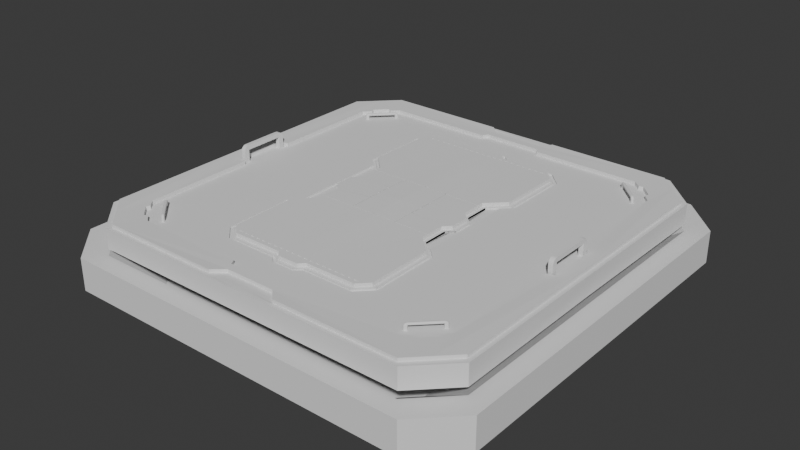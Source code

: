 # Source: D6_EX_SquareGadget.blend  (saved by Blender 4.5.90; exported with 4.5.12 LTS)
import bpy
from mathutils import Matrix  # noqa: F401  (used for matrix-valued properties, if any)

bpy.ops.wm.read_factory_settings(use_empty=True)
scene = bpy.context.scene
scene.name = 'Scene'

# ---- collections
col_collection = bpy.data.collections.new('Collection'); scene.collection.children.link(col_collection)

# ---- world
world_world = bpy.data.worlds.new('World'); scene.world = world_world
world_world.use_nodes = True; world_world.node_tree.nodes.clear()
_N = world_world.node_tree.nodes; _L = world_world.node_tree.links
n0 = _N.new('ShaderNodeOutputWorld'); n0.name = 'World Output'; n0.location = (200, 100)
n1 = _N.new('ShaderNodeBackground'); n1.name = 'Background'; n1.location = (-200, 100)
n1.inputs[0].default_value = (0.05088, 0.05088, 0.05088, 1.0)
_L.new(n1.outputs[0], n0.inputs[0])
n0.is_active_output = True
world_world.color = (0.05088, 0.05088, 0.05088)
world_world.sun_shadow_jitter_overblur = 0.0

# ---- meshes
me_plane = bpy.data.meshes.new('Plane')
me_plane.from_pydata([(0.4925, -0.6, 0.0), (0.0, -0.6, 0.0), (0.6, -0.4925, 0.0), (0.6, 0.0, 0.0), (0.0, 0.0, 0.0), (0.4925, -0.6, 0.09), (0.6, -0.4925, 0.09), (0.0, -0.6, 0.09), (0.6, 0.0, 0.09), (0.5495, 0.0, 0.0), (0.0, -0.5495, 0.0), (0.5495, -0.451, 0.09), (0.5495, -0.451, 0.0), (0.451, -0.5495, 0.0), (0.451, -0.5495, 0.09), (0.4098, 0.0, 0.0), (0.5495, -4.355e-10, 0.09), (0.4098, -0.4099, 7.451e-09), (0.3523, -0.4675, 7.451e-09), (0.0, -0.5495, 0.09), (0.0, -0.05768, 0.0), (1.49e-08, -0.4675, 7.451e-09)], [(21, 20)], [(1, 10, 13, 12, 9, 3, 2, 0), (7, 5, 6, 8, 16, 11, 14, 19), (1, 0, 5, 7), (3, 9, 16, 8), (2, 3, 8, 6), (0, 2, 6, 5), (13, 14, 11, 12), (12, 11, 16, 9), (10, 19, 14, 13), (19, 10, 1, 7), (9, 12, 13, 10, 4, 15), (11, 16, 15, 17), (17, 18, 14, 11), (18, 21, 19, 14)])
_uv = me_plane.uv_layers.new(name='UVMap')
_uv.uv.foreach_set('vector', [0.5, 0.0, 0.5, 0.04211, 0.8759, 0.04211, 0.9579, 0.1241, 0.9579, 0.5, 1.0, 0.5, 1.0, 0.08958, 0.9104, 0.0, 0.5, 0.0, 0.9104, 0.0, 1.0, 0.08958, 1.0, 0.5, 0.9579, 0.5, 0.9579, 0.1241, 0.8759, 0.04211, 0.5, 0.04211, 0.5, 0.0, 0.9104, 0.0, 0.9104, 0.0, 0.5, 0.0, 1.0, 0.5, 0.9579, 0.5, 0.9579, 0.5, 1.0, 0.5, 1.0, 0.08958, 1.0, 0.5, 1.0, 0.5, 1.0, 0.08958, 0.9104, 0.0, 1.0, 0.08958, 1.0, 0.08958, 0.9104, 0.0, 0.9104, 0.0, 0.9104, 0.0, 1.0, 0.08958, 1.0, 0.08958, 1.0, 0.08958, 1.0, 0.08958, 1.0, 0.5, 1.0, 0.5, 0.5, 0.0, 0.5, 0.0, 0.9104, 0.0, 0.9104, 0.0, 0.5, 0.04211, 0.5, 0.04211, 0.5, 0.0, 0.5, 0.0, 0.9579, 0.5, 0.9579, 0.1241, 0.8759, 0.04211, 0.5, 0.04211, 0.5, 0.5, 0.8415, 0.5, 0.9579, 0.1241, 1.0, 0.5, 0.0, 0.0, 0.8997, 0.1482, 0.8997, 0.1482, 0.8518, 0.1003, 0.8759, 0.04211, 0.9579, 0.1241, 0.8518, 0.1003, 0.5582, 0.1003, 0.5, 0.04211, 0.8759, 0.04211])
me_plane.update()
me_plane_006 = bpy.data.meshes.new('Plane.006')
me_plane_006.from_pydata([(0.1858, -0.3613, 0.05982), (0.1858, -0.3654, 0.05979), (0.1736, -0.3654, 0.0598), (0.1736, -0.3613, 0.05983), (0.1858, -0.3613, 0.06354), (0.1669, -0.3613, 0.05982), (0.1669, -0.3654, 0.05979), (0.1547, -0.3654, 0.0598), (0.1547, -0.3613, 0.05983), (0.148, -0.3613, 0.05982), (0.148, -0.3654, 0.05979), (0.1359, -0.3654, 0.0598), (0.1359, -0.3613, 0.05983), (0.1291, -0.3613, 0.05982), (0.1291, -0.3654, 0.05979), (0.117, -0.3654, 0.0598), (0.117, -0.3613, 0.05983), (0.1103, -0.3613, 0.05982), (0.1103, -0.3654, 0.05979), (0.09808, -0.3654, 0.0598), (0.09808, -0.3613, 0.05983), (0.09137, -0.3613, 0.05982), (0.09137, -0.3654, 0.05979), (0.07919, -0.3654, 0.0598), (0.07919, -0.3613, 0.05983), (0.07248, -0.3613, 0.05982), (0.07248, -0.3654, 0.05979), (0.0603, -0.3654, 0.0598), (0.0603, -0.3613, 0.05983), (0.05359, -0.3613, 0.05982), (0.05359, -0.3654, 0.05979), (0.04141, -0.3654, 0.0598), (0.04141, -0.3613, 0.05983), (0.0347, -0.3613, 0.05982), (0.0347, -0.3654, 0.05979), (0.02252, -0.3654, 0.0598), (0.02252, -0.3613, 0.05983), (0.01581, -0.3613, 0.05982), (0.01581, -0.3654, 0.05979), (0.003632, -0.3654, 0.0598), (0.003632, -0.3613, 0.05983), (0.06576, -0.09731, 0.06124), (0.0, -0.09732, 0.0619), (0.1655, -0.09731, 0.06083), (0.06576, -0.03639, 0.06163), (0.06576, -0.1003, 0.06124), (0.06181, -0.1003, 0.06126), (0.0, -0.1003, 0.0619), (0.1655, -0.1003, 0.06083), (0.06776, -0.09731, 0.06124), (2.98e-08, -0.5458, 0.0), (0.4504, -0.5482, 0.0), (2.98e-08, -0.5482, 0.0), (0.448, -0.5458, 0.0), (0.4504, -0.5482, 0.05669), (2.98e-08, -0.5482, 0.05669), (0.0, 0.0, 0.05669), (0.4993, -0.4993, 0.05669), (0.4993, -0.4993, 0.0), (0.4882, -0.4882, 0.05569), (0.4402, -0.5362, 0.05569), (2.98e-08, -0.5362, 0.05669), (0.4969, -0.4969, 0.0), (0.4384, -0.4404, 0.05382), (-0.00025, -0.4863, 0.05382), (0.4233, -0.4554, 0.05382), (0.411, -0.4527, 0.05382), (0.3917, -0.4707, 0.05382), (0.08939, -0.4712, 0.05382), (0.08171, -0.4863, 0.05382), (0.5482, -0.4504, 0.0), (0.5458, -2.98e-08, 0.0), (0.5458, -0.448, 0.0), (0.5482, -0.4504, 0.05669), (0.5482, -2.934e-08, 0.05669), (0.5362, -0.4402, 0.05569), (0.5362, -2.928e-08, 0.05569), (0.4971, 0.0002457, 0.0538), (0.4544, -0.4243, 0.05382), (0.4507, -0.413, 0.05382), (0.4687, -0.3927, 0.05382), (0.4692, -0.0804, 0.05382), (0.1846, 0.0, 0.05475), (0.1655, -0.1171, 0.05482), (0.1846, -0.1362, 0.05465), (0.06576, 0.0, 0.05572), (0.06576, -0.03639, 0.05563), (0.06955, -0.03639, 0.05563), (0.1848, -0.1362, 0.05461), (0.0, -0.3913, 0.05362), (0.04373, -0.3761, 0.05358), (0.02861, -0.3913, 0.05359), (1.724e-08, -0.507, 0.05506), (0.09915, -0.5362, 0.05569), (0.06996, -0.507, 0.05408), (0.4881, -0.4881, 0.06553), (0.44, -0.5361, 0.06553), (0.4394, -0.4394, 0.06417), (-0.0002405, -0.5069, 0.06392), (-0.00025, -0.4853, 0.06415), (0.4233, -0.4554, 0.06415), (0.412, -0.4517, 0.06415), (0.3917, -0.4697, 0.06415), (0.09039, -0.4702, 0.06415), (0.08171, -0.4853, 0.06415), (0.5361, -0.44, 0.06553), (0.5361, 0.0002363, 0.06553), (0.4554, -0.4233, 0.06415), (0.4517, -0.412, 0.06415), (0.4697, -0.3917, 0.06415), (0.4702, -0.0794, 0.06415), (0.09894, -0.5361, 0.06553), (0.06974, -0.5069, 0.06392), (0.1655, -0.04542, 0.05488), (0.1846, -0.02632, 0.05474), (0.06955, 0.0, 0.05572), (0.2131, -0.3477, 0.05361), (0.2131, -0.1645, 0.05445), (0.2045, -0.02632, 0.05474), (0.2045, -0.1362, 0.05465), (0.2045, 0.0, 0.05475), (0.0, -0.376, 0.05362), (0.0, -0.4074, 0.05362), (0.1919, -0.3922, 0.05345), (0.2327, -0.3515, 0.05366), (0.2327, -0.1645, 0.05445), (0.04845, -0.3922, 0.05358), (0.03169, -0.4074, 0.05359), (0.0, 0.0, 0.06669), (0.1655, -0.1171, 0.06482), (0.1846, -0.1362, 0.06465), (0.1655, -0.04542, 0.06488), (0.1846, -0.02632, 0.06474), (0.1846, 0.0, 0.06475), (0.1848, -0.1362, 0.06461), (0.0, -0.3913, 0.06362), (0.1848, -0.376, 0.06345), (0.2131, -0.3477, 0.06361), (0.2131, -0.1645, 0.06445), (0.04373, -0.3761, 0.06358), (0.02861, -0.3913, 0.06359), (0.0, -0.376, 0.06362), (0.0, -0.03639, 0.06639), (0.06576, 0.0, 0.06572), (0.06576, -0.03639, 0.06563), (0.06955, 0.0, 0.06572), (0.06955, -0.03639, 0.06563), (0.0, -0.3913, 0.04862), (0.1946, -0.02632, 0.05474), (0.2131, -0.3477, 0.04861), (0.2131, -0.1645, 0.04945), (0.1919, -0.3922, 0.04845), (0.04845, -0.3922, 0.04858), (0.2045, -0.1362, 0.04965), (0.2045, -0.02632, 0.04974), (0.2327, -0.3515, 0.04866), (0.2327, -0.1645, 0.04945), (0.0, -0.4074, 0.04862), (0.03169, -0.4074, 0.04859), (0.1948, -0.1362, 0.05461), (0.1848, -0.1362, 0.04961), (0.2045, 0.0, 0.04975), (0.1846, 0.0, 0.04975), (0.1946, -0.1362, 0.05465), (0.1755, -0.1171, 0.05482), (0.01, -0.3913, 0.05362), (0.03861, -0.3913, 0.05359), (0.05373, -0.3761, 0.05358), (0.2231, -0.3477, 0.05361), (0.2231, -0.1645, 0.05445), (0.1948, -0.376, 0.05345), (0.1946, 0.0, 0.05475), (0.03861, -0.3913, 0.04859), (0.01, -0.3913, 0.04862), (0.1946, 0.0, 0.04975), (0.05373, -0.3761, 0.04858), (0.2231, -0.3477, 0.04861), (0.2231, -0.1645, 0.04945), (0.1948, -0.376, 0.04845), (0.1946, -0.02632, 0.04974), (0.1948, -0.1362, 0.04961), (0.1755, -0.04542, 0.05488), (0.1848, -0.376, 0.05345), (0.02861, -0.3913, 0.04859), (0.04373, -0.3761, 0.04858), (0.1848, -0.376, 0.04845), (0.0, -0.4013, 0.05362), (0.02861, -0.4013, 0.05359), (0.04373, -0.3861, 0.05358), (0.1848, -0.386, 0.05345), (0.02861, -0.4013, 0.04859), (0.0, -0.4013, 0.04862), (0.04373, -0.3861, 0.04858), (0.1848, -0.386, 0.04845), (0.1846, -0.1362, 0.04465), (0.1655, -0.1171, 0.04482), (0.1655, -0.04541, 0.04488), (0.1846, -0.02631, 0.04474), (0.1946, -0.1362, 0.04465), (0.1755, -0.1171, 0.04482), (0.1946, -0.02631, 0.04474), (0.1755, -0.04541, 0.04488), (0.1845, -0.1362, 0.04965), (0.1845, -0.02632, 0.04974), (0.1746, -0.02632, 0.04974), (0.1748, -0.1362, 0.04961), (0.1655, -0.09731, 0.06483), (0.06181, -0.09731, 0.06526), (0.0, -0.09732, 0.0659), (0.0, -0.1003, 0.0659), (0.06181, -0.09731, 0.06126), (0.0678, -0.03639, 0.06561), (0.0658, -0.09731, 0.06517), (0.0678, -0.0973, 0.06523), (0.1256, -0.0973, 0.065), (0.137, -0.09731, 0.06381), (0.06465, -0.09731, 0.06412), (0.02476, -0.0973, 0.06564), (0.1655, -0.1003, 0.06483), (0.137, -0.1003, 0.06381), (0.1256, -0.1003, 0.065), (0.0658, -0.1003, 0.06522), (0.06465, -0.1003, 0.06412), (0.06443, -0.1003, 0.0647), (0.06185, -0.1003, 0.06524), (0.06162, -0.1003, 0.06524), (0.02476, -0.1003, 0.06564), (0.2001, -0.3607, 0.05353), (0.2001, -0.3607, 0.06353), (0.4906, -0.05586, 0.08806), (0.1736, -0.3613, 0.06355), (0.1858, -0.3654, 0.06351), (0.1736, -0.3654, 0.06353), (0.4782, -0.05586, 0.08806), (0.1669, -0.3654, 0.06353), (0.1669, -0.3613, 0.06356), (0.1548, -0.3613, 0.06357), (0.1548, -0.3654, 0.06354), (0.148, -0.3613, 0.06357), (0.148, -0.3654, 0.06355), (0.1359, -0.3654, 0.06356), (0.1359, -0.3613, 0.06358), (0.1292, -0.3654, 0.06357), (0.1292, -0.3613, 0.06359), (0.117, -0.3613, 0.0636), (0.117, -0.3654, 0.06357), (0.1103, -0.3613, 0.0636), (0.1103, -0.3654, 0.06358), (0.09808, -0.3613, 0.06361), (0.09808, -0.3654, 0.06359), (0.09137, -0.3654, 0.06359), (0.09137, -0.3613, 0.06362), (0.07919, -0.3654, 0.0636), (0.07919, -0.3613, 0.06362), (0.07248, -0.3654, 0.06361), (0.07248, -0.3613, 0.06363), (0.0603, -0.3654, 0.06362), (0.0603, -0.3613, 0.06364), (0.05359, -0.3654, 0.06362), (0.05068, -0.3613, 0.06365), (0.05359, -0.3613, 0.06364), (0.04874, -0.3654, 0.06363), (0.04442, -0.3654, 0.06364), (0.04141, -0.3654, 0.06367), (0.04469, -0.3613, 0.06366), (0.04141, -0.3613, 0.0637), (0.0347, -0.3613, 0.06371), (0.0347, -0.3654, 0.06367), (0.02253, -0.3613, 0.06372), (0.02253, -0.3654, 0.06369), (0.01581, -0.3613, 0.06373), (0.01581, -0.3654, 0.06369), (0.003636, -0.3654, 0.0637), (0.003636, -0.3613, 0.06374), (0.4782, -0.05586, 0.1001), (0.4976, -0.07072, 0.05898), (0.1655, -0.09852, 0.06084), (0.137, -0.09853, 0.06381), (0.1256, -0.09851, 0.065), (2.776e-07, -0.09853, 0.0659), (0.4782, -0.07072, 0.05386), (0.02476, -0.09852, 0.06564), (0.06181, -0.09853, 0.06526), (0.4906, -0.05586, 0.05382), (0.1655, -0.09852, 0.06484), (0.06181, -0.09853, 0.06126), (2.776e-07, -0.09853, 0.0619), (0.4782, -0.05586, 0.05386), (0.06576, -0.09852, 0.06525), (0.06576, -0.09853, 0.06125), (0.0678, -0.09852, 0.06524), (0.06776, -0.09853, 0.06125), (0.06839, -0.03663, 0.05561), (0.4971, -0.07072, 0.0538), (0.06803, -0.03648, 0.06171), (0.4782, -0.06879, 0.05386), (0.4981, 0.0002457, 0.06415), (0.4981, -0.07072, 0.06415), (0.4971, -0.07172, 0.0538), (0.4906, -0.07072, 0.05382), (0.4906, 0.0002363, 0.08806), (0.4782, 0.0002363, 0.08806), (0.4906, 0.0002363, 0.1001), (0.4782, 0.0002363, 0.1001), (0.4906, -0.05586, 0.1001), (0.4906, -0.07072, 0.08523), (0.4906, -0.06046, 0.09936), (0.4906, -0.0646, 0.09725), (0.4906, -0.06788, 0.09397), (0.4906, -0.06999, 0.08982), (0.4782, -0.07072, 0.08527), (0.4782, -0.06999, 0.08986), (0.4782, -0.06788, 0.094), (0.4782, -0.0646, 0.09729), (0.4782, -0.06046, 0.0994), (0.3729, -0.4391, 0.04773), (0.3729, -0.4333, 0.04774), (0.372, -0.4378, 0.04773), (0.3717, -0.4362, 0.04774), (0.372, -0.4346, 0.04774), (0.3787, -0.4391, 0.04772), (0.3774, -0.44, 0.04772), (0.3758, -0.4403, 0.04772), (0.3742, -0.44, 0.04772), (0.4092, -0.4086, 0.06826), (0.4074, -0.4068, 0.07123), (0.4084, -0.4078, 0.07053), (0.409, -0.4084, 0.06949), (0.4034, -0.4028, 0.0683), (0.4063, -0.4057, 0.07148), (0.4036, -0.403, 0.06952), (0.4042, -0.4036, 0.07055), (0.4052, -0.4046, 0.07124), (0.3787, -0.4391, 0.06359), (0.3729, -0.4391, 0.06385), (0.3774, -0.44, 0.06369), (0.3758, -0.4403, 0.06377), (0.3742, -0.44, 0.06383), (0.3816, -0.4362, 0.06805), (0.381, -0.4364, 0.06922), (0.3801, -0.4361, 0.0702), (0.3789, -0.4353, 0.07087), (0.3805, -0.4374, 0.0674), (0.3796, -0.4379, 0.0684), (0.3784, -0.4378, 0.06925), (0.377, -0.4372, 0.06982), (0.3796, -0.4383, 0.06643), (0.3784, -0.439, 0.06715), (0.377, -0.4392, 0.06777), (0.3755, -0.4387, 0.06818), (0.379, -0.4389, 0.0652), (0.3777, -0.4397, 0.06558), (0.3761, -0.44, 0.06591), (0.3746, -0.4397, 0.06613), (0.3729, -0.4333, 0.06361), (0.372, -0.4346, 0.0637), (0.3717, -0.4362, 0.06378), (0.372, -0.4378, 0.06384), (0.3731, -0.433, 0.06522), (0.3732, -0.4388, 0.06621), (0.3723, -0.4343, 0.0656), (0.372, -0.4359, 0.06592), (0.3723, -0.4374, 0.06613), (0.3737, -0.4324, 0.06645), (0.3742, -0.4378, 0.06833), (0.373, -0.4336, 0.06717), (0.3729, -0.435, 0.06778), (0.3733, -0.4365, 0.06819), (0.3746, -0.4316, 0.06742), (0.3758, -0.4362, 0.07002), (0.3741, -0.4324, 0.06842), (0.3742, -0.4336, 0.06926), (0.3748, -0.435, 0.06982), (0.3757, -0.4304, 0.06804), (0.3777, -0.4343, 0.0711), (0.3756, -0.431, 0.06922), (0.3759, -0.4319, 0.07021), (0.3767, -0.4331, 0.07087), (0.4339, -0.3723, 0.04774), (0.4352, -0.3714, 0.04774), (0.4368, -0.3711, 0.04774), (0.4384, -0.3714, 0.04773), (0.4397, -0.3723, 0.04773), (0.4397, -0.3782, 0.04772), (0.4406, -0.3736, 0.04772), (0.4409, -0.3752, 0.04772), (0.4406, -0.3768, 0.04772), (0.4356, -0.3822, 0.06826), (0.4338, -0.3804, 0.07123), (0.4348, -0.3814, 0.07053), (0.4354, -0.382, 0.06949), (0.4397, -0.3782, 0.06359), (0.4406, -0.3768, 0.06369), (0.4409, -0.3752, 0.06377), (0.4406, -0.3736, 0.06383), (0.4368, -0.381, 0.06805), (0.437, -0.3804, 0.06922), (0.4367, -0.3795, 0.0702), (0.4359, -0.3783, 0.07087), (0.438, -0.3799, 0.0674), (0.4385, -0.379, 0.0684), (0.4384, -0.3778, 0.06925), (0.4378, -0.3764, 0.06982), (0.4389, -0.379, 0.06643), (0.4384, -0.3736, 0.06833), (0.4396, -0.3778, 0.06715), (0.4398, -0.3764, 0.06777), (0.4393, -0.3749, 0.06818), (0.4395, -0.3784, 0.0652), (0.4394, -0.3726, 0.06621), (0.4403, -0.3771, 0.06558), (0.4406, -0.3755, 0.06591), (0.4403, -0.374, 0.06613), (0.4339, -0.3723, 0.06361), (0.4397, -0.3723, 0.06385), (0.4352, -0.3714, 0.0637), (0.4368, -0.3711, 0.06378), (0.4384, -0.3714, 0.06384), (0.4327, -0.3793, 0.07148), (0.4295, -0.3766, 0.0683), (0.4316, -0.3782, 0.07124), (0.4306, -0.3773, 0.07055), (0.4298, -0.3767, 0.06952), (0.4336, -0.3725, 0.06522), (0.4349, -0.3717, 0.0656), (0.4365, -0.3714, 0.06592), (0.438, -0.3717, 0.06613), (0.433, -0.3731, 0.06645), (0.4342, -0.3724, 0.06717), (0.4356, -0.3723, 0.06778), (0.4371, -0.3727, 0.06819), (0.4321, -0.374, 0.06742), (0.4368, -0.3752, 0.07002), (0.433, -0.3735, 0.06842), (0.4342, -0.3736, 0.06926), (0.4356, -0.3742, 0.06982), (0.431, -0.3751, 0.06804), (0.4349, -0.3771, 0.0711), (0.4316, -0.375, 0.06922), (0.4325, -0.3753, 0.07021), (0.4337, -0.3761, 0.07087), (0.3799, -0.4321, 0.07148), (0.3772, -0.4289, 0.0683), (0.3788, -0.431, 0.07124), (0.3779, -0.43, 0.07055), (0.3773, -0.4293, 0.06952), (0.3828, -0.435, 0.06826), (0.3826, -0.4348, 0.06949), (0.382, -0.4342, 0.07053), (0.381, -0.4332, 0.07123), (0.4327, -0.3793, 0.04773), (0.4327, -0.3793, 0.06529), (0.3799, -0.4321, 0.06537), (0.3799, -0.4321, 0.04773), (0.381, -0.4332, 0.04773), (0.381, -0.4369, 0.04772), (0.3817, -0.4344, 0.04772), (0.3817, -0.4357, 0.04772), (0.3751, -0.431, 0.04774), (0.3788, -0.431, 0.04773), (0.3763, -0.4303, 0.04774), (0.3776, -0.4303, 0.04774), (0.4092, -0.4086, 0.06731), (0.4074, -0.4068, 0.06529), (0.409, -0.4084, 0.0663), (0.4083, -0.4077, 0.06556), (0.4052, -0.4046, 0.06529), (0.4034, -0.4028, 0.06731), (0.4043, -0.4037, 0.06556), (0.4036, -0.403, 0.0663), (0.4375, -0.3804, 0.06731), (0.4338, -0.3804, 0.06529), (0.4363, -0.3811, 0.0663), (0.435, -0.3811, 0.06556), (0.4316, -0.3782, 0.06529), (0.4316, -0.3745, 0.06731), (0.4309, -0.377, 0.06556), (0.4309, -0.3757, 0.0663), (0.4375, -0.3804, 0.04772), (0.4338, -0.3804, 0.04773), (0.4363, -0.3811, 0.04772), (0.435, -0.3811, 0.04772), (0.4316, -0.3782, 0.04773), (0.4316, -0.3745, 0.04774), (0.4309, -0.377, 0.04774), (0.4309, -0.3757, 0.04774), (0.381, -0.4332, 0.06534), (0.381, -0.4369, 0.06731), (0.3817, -0.4344, 0.06559), (0.3817, -0.4357, 0.06631), (0.3751, -0.431, 0.06747), (0.3788, -0.431, 0.06539), (0.3763, -0.4303, 0.06645), (0.3777, -0.4303, 0.06569)], [], [(0, 3, 2, 1), (1, 231, 4, 0), (5, 8, 7, 6), (6, 234, 235, 5), (7, 237, 234, 6), (8, 236, 237, 7), (5, 235, 236, 8), (9, 12, 11, 10), (10, 239, 238, 9), (11, 240, 239, 10), (12, 241, 240, 11), (9, 238, 241, 12), (13, 16, 15, 14), (14, 242, 243, 13), (15, 245, 242, 14), (16, 244, 245, 15), (13, 243, 244, 16), (17, 20, 19, 18), (18, 247, 246, 17), (19, 249, 247, 18), (20, 248, 249, 19), (17, 246, 248, 20), (21, 24, 23, 22), (22, 250, 251, 21), (23, 252, 250, 22), (24, 253, 252, 23), (21, 251, 253, 24), (25, 28, 27, 26), (26, 254, 255, 25), (27, 256, 254, 26), (28, 257, 256, 27), (25, 255, 257, 28), (29, 32, 31, 30), (30, 258, 260, 29), (261, 258, 30, 31, 263, 262), (32, 265, 263, 31), (264, 265, 32, 29, 260, 259), (33, 36, 35, 34), (34, 267, 266, 33), (35, 269, 267, 34), (36, 268, 269, 35), (33, 266, 268, 36), (37, 40, 39, 38), (38, 271, 270, 37), (39, 272, 271, 38), (40, 273, 272, 39), (37, 270, 273, 40), (43, 215, 214, 206), (55, 54, 51, 52), (52, 50, 61, 55), (51, 54, 57, 58), (122, 127, 158, 157), (61, 93, 94, 92), (61, 50, 53, 60, 93), (53, 62, 59, 60), (60, 54, 55, 61, 93), (59, 57, 54, 60), (57, 59, 62, 58), (58, 62, 53, 51), (53, 50, 52, 51), (74, 71, 70, 73), (71, 74, 76), (70, 58, 57, 73), (65, 66, 101, 100), (71, 76, 75, 72), (72, 75, 59, 62), (73, 75, 76, 74), (59, 75, 73, 57), (58, 70, 72, 62), (72, 70, 71), (85, 86, 292, 87, 115), (56, 121, 141, 47, 42, 128), (121, 89, 91, 90), (82, 115, 87, 114), (114, 87, 292, 113), (142, 128, 143, 144), (109, 108, 107, 97, 95, 105, 106, 296, 297, 110), (81, 80, 109, 110), (112, 111, 96, 95, 97, 100, 101, 102, 103, 104, 99, 98), (298, 81, 110, 297), (66, 67, 102, 101), (67, 68, 103, 102), (93, 60, 96, 111), (76, 77, 296, 106), (68, 69, 104, 103), (92, 94, 112, 98), (78, 63, 97, 107), (69, 64, 99, 104), (75, 76, 106, 105), (94, 93, 111, 112), (79, 78, 107, 108), (64, 92, 98, 99), (60, 59, 95, 96), (80, 79, 108, 109), (63, 65, 100, 97), (59, 75, 105, 95), (121, 90, 139, 141), (83, 84, 130, 129), (91, 89, 135, 140), (113, 114, 132, 131), (90, 91, 140, 139), (131, 206, 43, 48, 218, 129, 83, 113), (115, 82, 133, 145), (85, 115, 145, 143), (114, 82, 133, 132), (133, 145, 146, 131, 132), (88, 117, 138, 134), (56, 85, 143, 128), (90, 182, 136, 139), (117, 116, 137, 138), (116, 227, 228, 137), (4, 231, 136, 228), (87, 115, 145, 146), (143, 85, 86, 44, 144), (120, 118, 295, 287, 283, 299, 293, 77), (298, 299, 280, 295, 118, 119, 81), (81, 119, 125, 80), (80, 125, 124, 79), (63, 78, 79, 124), (63, 124, 66, 65), (66, 124, 123, 67), (68, 67, 123, 126), (68, 126, 127, 69), (122, 64, 69, 127), (182, 90, 167, 170), (116, 117, 169, 168), (208, 142, 144, 207, 217), (90, 91, 166, 167), (150, 149, 176, 177), (124, 123, 151, 155), (117, 88, 159, 169), (125, 124, 155, 156), (129, 218, 221, 224, 225, 264, 259), (130, 138, 137, 129), (135, 141, 139, 140), (152, 151, 185, 184), (157, 158, 183, 147), (183, 158, 152, 184), (149, 155, 151, 185), (150, 156, 155, 149), (160, 153, 156, 150), (82, 114, 148, 171), (91, 89, 165, 166), (162, 82, 171, 174), (118, 120, 161, 154), (127, 126, 152, 158), (126, 123, 151, 152), (119, 118, 154, 153), (119, 125, 156, 153), (161, 162, 203, 154), (203, 204, 205, 202), (168, 169, 177, 176), (171, 148, 179, 174), (169, 159, 180, 177), (170, 168, 176, 178), (172, 175, 184, 183), (203, 162, 174, 179), (149, 185, 178, 176), (227, 116, 168, 170, 182), (89, 147, 173, 165), (164, 163, 198, 199), (160, 150, 177, 180), (147, 183, 172, 173), (183, 184, 192, 190), (90, 91, 187, 188), (147, 183, 190, 191), (178, 170, 182, 185), (88, 83, 164, 159), (164, 83, 195, 199), (83, 164, 199, 195), (175, 178, 185, 184), (188, 187, 190, 192), (187, 186, 191, 190), (189, 188, 192, 193), (89, 147, 191, 186), (182, 90, 188, 189), (91, 89, 186, 187), (185, 182, 189, 193), (184, 185, 193, 192), (189, 170, 178, 193), (189, 182, 170), (200, 201, 181, 148), (195, 196, 113, 83), (201, 199, 164, 181), (83, 113, 196, 195), (181, 113, 196, 201), (113, 114, 197, 196), (84, 83, 195, 194), (148, 181, 201, 200), (181, 164, 199, 201), (114, 148, 200, 197), (163, 84, 194, 198), (113, 181, 201, 196), (199, 198, 194), (194, 83, 164), (164, 199, 194), (194, 84, 83), (113, 114, 148, 181), (83, 113, 181, 164), (196, 197, 114, 113), (196, 201, 181, 113), (197, 200, 148, 114), (199, 195, 83, 164), (194, 195, 83, 84), (201, 196, 113, 181), (195, 199, 164, 83), (179, 180, 205, 204), (180, 153, 202, 205), (153, 154, 203, 202), (272, 141, 208, 209, 225, 264, 265, 266, 268, 270, 273), (49, 41, 289, 291), (213, 49, 291, 290), (208, 209, 47, 42), (212, 216, 41), (294, 49, 213, 211), (45, 46, 223, 222), (212, 144, 207), (45, 220, 219, 48), (48, 219, 220, 218), (220, 45, 224), (46, 223, 222, 45), (45, 222, 223, 224), (223, 46, 224), (214, 206, 131, 211, 213), (128, 42, 47, 141, 208, 142), (47, 226, 224, 46), (226, 47, 209), (144, 44, 41, 212), (214, 213, 290, 278), (259, 129, 230, 235, 236, 238, 241, 243, 244, 246, 248, 251, 253, 255, 257, 256, 258, 260), (3, 0, 4, 230), (304, 229, 300, 302), (228, 227, 182, 136), (266, 265, 263, 262, 139, 141, 272, 271, 270, 268, 269, 267), (261, 262, 139), (231, 136, 139, 261, 258, 256, 254, 255, 253, 252, 250, 251, 248, 249, 247, 246, 244, 245, 242, 243, 241, 240, 239, 238, 236, 237, 234, 235, 230, 232), (284, 278, 277, 276), (282, 281, 286, 285), (290, 291, 289, 276, 277, 278), (281, 279, 286), (282, 285, 289, 288), (207, 217, 281, 282), (216, 212, 288), (41, 43, 276, 289), (212, 207, 282, 288), (41, 216, 288, 289), (217, 208, 279, 281), (43, 206, 284, 276), (210, 41, 289, 285), (42, 210, 285, 286), (206, 214, 278, 284), (208, 42, 286, 279), (292, 87, 146, 294), (294, 44, 86, 292), (294, 146, 211), (49, 294, 44, 41), (46, 47, 286, 285), (289, 45, 46, 285), (43, 289, 45, 48), (3, 230, 232, 2), (2, 232, 231, 1), (137, 228, 4, 230), (137, 230, 129), (77, 293, 297, 296), (297, 293, 298), (293, 299, 298), (283, 287, 233, 229), (300, 301, 303, 302), (229, 233, 301, 300), (274, 304, 302, 303), (233, 274, 303, 301), (304, 274, 314, 306), (306, 314, 313, 307), (307, 313, 312, 308), (308, 312, 311, 309), (309, 311, 310, 305), (299, 283, 229, 304, 306, 307, 308, 309, 305), (280, 299, 305, 310), (287, 280, 310, 311, 312, 313, 314, 274), (342, 338, 339, 343), (343, 339, 340, 344), (344, 340, 341, 345), (345, 341, 374, 369), (373, 368, 370, 375), (375, 370, 371, 376), (376, 371, 372, 377), (377, 372, 369, 374), (346, 342, 343, 347), (347, 343, 344, 348), (348, 344, 345, 349), (349, 345, 369, 364), (368, 363, 365, 370), (370, 365, 366, 371), (371, 366, 367, 372), (372, 367, 364, 369), (350, 346, 347, 351), (351, 347, 348, 352), (352, 348, 349, 353), (353, 349, 364, 359), (363, 358, 360, 365), (365, 360, 361, 366), (366, 361, 362, 367), (367, 362, 359, 364), (333, 350, 351, 335), (335, 351, 352, 336), (336, 352, 353, 337), (337, 353, 359, 334), (358, 354, 355, 360), (360, 355, 356, 361), (361, 356, 357, 362), (362, 357, 334, 359), (334, 315, 323, 337), (337, 323, 322, 336), (336, 322, 321, 335), (335, 321, 320, 333), (354, 316, 319, 355), (355, 319, 318, 356), (356, 318, 317, 357), (357, 317, 315, 334), (437, 418, 388, 398), (398, 388, 389, 397), (397, 389, 390, 396), (396, 390, 387, 395), (418, 437, 440, 420), (420, 440, 439, 421), (421, 439, 438, 422), (422, 438, 436, 419), (432, 437, 398, 402), (402, 398, 397, 401), (401, 397, 396, 400), (400, 396, 395, 399), (437, 432, 435, 440), (440, 435, 434, 439), (439, 434, 433, 438), (438, 433, 431, 436), (404, 432, 402, 407), (407, 402, 401, 406), (406, 401, 400, 405), (405, 400, 399, 403), (432, 404, 430, 435), (435, 430, 429, 434), (434, 429, 428, 433), (433, 428, 427, 431), (409, 404, 407, 412), (412, 407, 406, 411), (411, 406, 405, 410), (410, 405, 403, 408), (404, 409, 426, 430), (430, 426, 425, 429), (429, 425, 424, 428), (428, 424, 423, 427), (414, 409, 412, 394), (394, 412, 411, 393), (393, 411, 410, 392), (392, 410, 408, 391), (409, 414, 417, 426), (426, 417, 416, 425), (425, 416, 415, 424), (424, 415, 413, 423), (391, 383, 386, 392), (392, 386, 385, 393), (393, 385, 384, 394), (394, 384, 382, 414), (414, 382, 381, 417), (417, 381, 380, 416), (416, 380, 379, 415), (415, 379, 378, 413), (324, 387, 390, 327), (327, 390, 389, 326), (326, 389, 388, 325), (325, 388, 418, 329), (329, 418, 420, 332), (332, 420, 421, 331), (331, 421, 422, 330), (330, 422, 419, 328), (328, 442, 445, 330), (330, 445, 444, 331), (331, 444, 443, 332), (332, 443, 441, 329), (338, 446, 447, 339), (339, 447, 448, 340), (340, 448, 449, 341), (341, 449, 441, 374), (329, 441, 449, 325), (325, 449, 448, 326), (326, 448, 447, 327), (327, 447, 446, 324), (442, 373, 375, 445), (445, 375, 376, 444), (444, 376, 377, 443), (443, 377, 374, 441), (475, 483, 485, 477), (477, 485, 484, 476), (476, 484, 482, 474), (471, 479, 481, 473), (473, 481, 480, 472), (472, 480, 478, 470), (470, 462, 464, 472), (472, 464, 465, 473), (473, 465, 463, 471), (474, 466, 468, 476), (476, 468, 469, 477), (477, 469, 467, 475), (491, 459, 461, 493), (493, 461, 460, 492), (492, 460, 458, 490), (487, 455, 457, 489), (489, 457, 456, 488), (488, 456, 454, 486), (486, 463, 465, 488), (488, 465, 464, 489), (489, 464, 462, 487), (490, 467, 469, 492), (492, 469, 468, 493), (493, 468, 466, 491), (454, 453, 452, 486), (320, 455, 487, 446, 338, 342, 346, 350, 333), (458, 316, 354, 490), (452, 453, 459, 491), (462, 464, 465, 463, 466, 468, 469, 467, 328, 330, 331, 332, 329, 325, 326, 327, 324), (471, 463, 466, 474, 451), (387, 324, 462, 470), (486, 452, 491, 466, 463), (446, 487, 462, 324), (475, 467, 328, 419), (490, 442, 328, 467), (383, 391, 408, 403, 399, 395, 387, 470, 478), (479, 471, 451, 450), (450, 451, 474, 482), (436, 431, 427, 423, 413, 475, 419), (475, 413, 378, 483), (368, 373, 442, 490, 354, 358, 363)])
_uv = me_plane_006.uv_layers.new(name='UVMap')
_uv.uv.foreach_set('vector', [0.0, 0.0, 0.0, 0.0, 0.0, 0.0, 0.0, 0.0, 0.0, 0.0, 0.0, 0.0, 0.0, 0.0, 0.0, 0.0, 0.0, 0.0, 0.0, 0.0, 0.0, 0.0, 0.0, 0.0, 0.0, 0.0, 0.0, 0.0, 0.0, 0.0, 0.0, 0.0, 0.0, 0.0, 0.0, 0.0, 0.0, 0.0, 0.0, 0.0, 0.0, 0.0, 0.0, 0.0, 0.0, 0.0, 0.0, 0.0, 0.0, 0.0, 0.0, 0.0, 0.0, 0.0, 0.0, 0.0, 0.0, 0.0, 0.0, 0.0, 0.0, 0.0, 0.0, 0.0, 0.0, 0.0, 0.0, 0.0, 0.0, 0.0, 0.0, 0.0, 0.0, 0.0, 0.0, 0.0, 0.0, 0.0, 0.0, 0.0, 0.0, 0.0, 0.0, 0.0, 0.0, 0.0, 0.0, 0.0, 0.0, 0.0, 0.0, 0.0, 0.0, 0.0, 0.0, 0.0, 0.0, 0.0, 0.0, 0.0, 0.0, 0.0, 0.0, 0.0, 0.0, 0.0, 0.0, 0.0, 0.0, 0.0, 0.0, 0.0, 0.0, 0.0, 0.0, 0.0, 0.0, 0.0, 0.0, 0.0, 0.0, 0.0, 0.0, 0.0, 0.0, 0.0, 0.0, 0.0, 0.0, 0.0, 0.0, 0.0, 0.0, 0.0, 0.0, 0.0, 0.0, 0.0, 0.0, 0.0, 0.0, 0.0, 0.0, 0.0, 0.0, 0.0, 0.0, 0.0, 0.0, 0.0, 0.0, 0.0, 0.0, 0.0, 0.0, 0.0, 0.0, 0.0, 0.0, 0.0, 0.0, 0.0, 0.0, 0.0, 0.0, 0.0, 0.0, 0.0, 0.0, 0.0, 0.0, 0.0, 0.0, 0.0, 0.0, 0.0, 0.0, 0.0, 0.0, 0.0, 0.0, 0.0, 0.0, 0.0, 0.0, 0.0, 0.0, 0.0, 0.0, 0.0, 0.0, 0.0, 0.0, 0.0, 0.0, 0.0, 0.0, 0.0, 0.0, 0.0, 0.0, 0.0, 0.0, 0.0, 0.0, 0.0, 0.0, 0.0, 0.0, 0.0, 0.0, 0.0, 0.0, 0.0, 0.0, 0.0, 0.0, 0.0, 0.0, 0.0, 0.0, 0.0, 0.0, 0.0, 0.0, 0.0, 0.0, 0.0, 0.0, 0.0, 0.0, 0.0, 0.0, 0.0, 0.0, 0.0, 0.0, 0.0, 0.0, 0.0, 0.0, 0.0, 0.0, 0.0, 0.0, 0.0, 0.0, 0.0, 0.0, 0.0, 0.0, 0.0, 0.0, 0.0, 0.0, 0.0, 0.0, 0.0, 0.0, 0.0, 0.0, 0.0, 0.0, 0.0, 0.0, 0.0, 0.0, 0.0, 0.0, 0.0, 0.0, 0.0, 0.0, 0.0, 0.0, 0.0, 0.0, 0.0, 0.0, 0.0, 0.0, 0.0, 0.0, 0.0, 0.0, 0.0, 0.0, 0.0, 0.0, 0.0, 0.0, 0.0, 0.0, 0.0, 0.0, 0.0, 0.0, 0.0, 0.0, 0.0, 0.0, 0.0, 0.0, 0.0, 0.0, 0.0, 0.0, 0.0, 0.0, 0.0, 0.0, 0.0, 0.0, 0.0, 0.0, 0.0, 0.0, 0.0, 0.0, 0.0, 0.0, 0.0, 0.0, 0.0, 0.0, 0.0, 0.0, 0.0, 0.0, 0.0, 0.0, 0.0, 0.0, 0.0, 0.0, 0.0, 0.0, 0.0, 0.0, 0.0, 0.0, 0.0, 0.0, 0.0, 0.0, 0.0, 0.0, 0.0, 0.0, 0.0, 0.0, 0.0, 0.0, 0.0, 0.0, 0.0, 0.0, 0.0, 0.0, 0.0, 0.0, 0.0, 0.0, 0.0, 0.0, 0.0, 0.0, 0.0, 0.0, 0.0, 0.0, 0.0, 0.0, 0.0, 0.0, 0.0, 0.0, 0.0, 0.0, 0.0, 0.0, 0.0, 0.0, 0.0, 0.0, 0.0, 0.0, 0.0, 0.0, 0.0, 0.0, 0.0, 0.5, 0.0, 0.9104, 0.0, 0.9104, 0.0, 0.5, 0.0, 0.0, 0.0, 0.0, 0.0, 0.0, 0.0, 0.0, 0.0, 0.9104, 0.0, 0.9104, 0.0, 0.955, 0.04455, 0.9552, 0.04479, 0.0, 0.0, 0.0, 0.0, 0.0, 0.0, 0.0, 0.0, 0.5, 0.0, 0.5925, 0.0, 0.5562, 0.01469, 0.5, 0.01375, 0.5, 0.0, 0.5, 0.0, 0.9104, 0.0, 0.9104, 0.0, 0.5925, 0.0, 0.9104, 0.0, 0.9552, 0.04479, 0.955, 0.04455, 0.9104, 0.0, 0.9104, 0.0, 0.9104, 0.0, 0.5, 0.0, 0.5, 0.0, 0.5925, 0.0, 0.0, 0.0, 0.0, 0.0, 0.0, 0.0, 0.0, 0.0, 0.0, 0.0, 0.0, 0.0, 0.9552, 0.04479, 0.9552, 0.04479, 0.0, 0.0, 0.0, 0.0, 0.0, 0.0, 0.0, 0.0, 0.0, 0.0, 0.0, 0.0, 0.0, 0.0, 0.0, 0.0, 0.5, 0.0, 0.5, 0.0, 0.9104, 0.0, 0.9104, 0.0, 0.0, 0.0, 0.0, 0.0, 0.0, 0.0, 0.9104, 0.0, 0.9552, 0.04479, 0.955, 0.04455, 0.9104, 0.0, 0.9084, 0.05969, 0.8938, 0.06257, 0.8894, 0.05969, 0.9084, 0.05969, 0.5, 0.0, 0.5, 0.0, 0.9104, 0.0, 0.9104, 0.0, 0.9104, 0.0, 0.9104, 0.0, 0.955, 0.04455, 0.9552, 0.04479, 0.9104, 0.0, 0.9104, 0.0, 0.5, 0.0, 0.5, 0.0, 0.0, 0.0, 0.0, 0.0, 0.0, 0.0, 0.0, 0.0, 0.0, 0.0, 0.0, 0.0, 0.0, 0.0, 0.0, 0.0, 0.0, 0.0, 0.0, 0.0, 0.0, 0.0, 0.0, 0.0, 0.0, 0.0, 0.0, 0.0, 0.0, 0.0, 0.0, 0.0, 0.0, 0.0, 0.0, 0.0, 0.0, 0.0, 0.0, 0.0, 0.0, 0.0, 0.0, 0.0, 0.5, 0.1303, 0.5, 0.1303, 0.5347, 0.1302, 0.5589, 0.1302, 0.5, 0.2663, 0.0, 0.0, 0.0, 0.0, 0.5167, 0.2663, 0.5167, 0.2663, 0.0, 0.0, 0.01409, 0.007504, 0.5355, 0.2851, 0.0, 0.0, 0.0, 0.0, 0.0, 0.0, 0.0, 0.0, 0.8768, 0.0471, 0.8894, 0.05969, 0.9084, 0.05969, 0.9229, 0.07665, 0.955, 0.04455, 0.9104, 0.0, 0.5, 0.0, 0.5, 0.03262, 0.5358, 0.03262, 0.5441, 0.0471, 0.5432, 0.04548, 0.8768, 0.0471, 0.8768, 0.0471, 0.5441, 0.0471, 0.5562, 0.01469, 0.5925, 0.0, 0.9104, 0.0, 0.955, 0.04455, 0.9229, 0.07665, 0.9084, 0.05969, 0.8894, 0.05969, 0.8768, 0.0471, 0.5441, 0.0471, 0.5358, 0.03262, 0.5, 0.03262, 0.5, 0.01375, 0.5402, 0.0403, 0.5432, 0.04548, 0.5441, 0.0471, 0.5358, 0.03262, 0.8938, 0.06257, 0.8768, 0.0471, 0.8768, 0.0471, 0.8894, 0.05969, 0.8768, 0.0471, 0.5441, 0.0471, 0.5441, 0.0471, 0.8768, 0.0471, 0.5925, 0.0, 0.9104, 0.0, 0.9104, 0.0, 0.5925, 0.0, 0.5, 0.0, 0.5, 0.03262, 0.5, 0.03262, 0.5, 0.0, 0.5441, 0.0471, 0.5358, 0.03262, 0.5358, 0.03262, 0.5441, 0.0471, 0.5, 0.01375, 0.5562, 0.01469, 0.5562, 0.01469, 0.5, 0.01375, 0.9084, 0.05969, 0.9229, 0.07665, 0.9229, 0.07665, 0.9084, 0.05969, 0.5358, 0.03262, 0.5, 0.03262, 0.5, 0.03262, 0.5358, 0.03262, 0.9104, 0.0, 0.5, 0.0, 0.5, 0.0, 0.9104, 0.0, 0.5562, 0.01469, 0.5925, 0.0, 0.5925, 0.0, 0.5562, 0.01469, 0.8894, 0.05969, 0.9084, 0.05969, 0.9084, 0.05969, 0.8894, 0.05969, 0.5, 0.03262, 0.5, 0.01375, 0.5, 0.01375, 0.5, 0.03262, 0.0, 0.0, 0.0, 0.0, 0.0, 0.0, 0.0, 0.0, 0.8768, 0.0471, 0.8894, 0.05969, 0.8894, 0.05969, 0.8768, 0.0471, 0.9229, 0.07665, 0.9084, 0.05969, 0.9084, 0.05969, 0.9229, 0.07665, 0.955, 0.04455, 0.9104, 0.0, 0.9104, 0.0, 0.955, 0.04455, 0.0, 0.0, 0.0, 0.0, 0.0, 0.0, 0.0, 0.0, 0.0, 0.0, 0.0, 0.0, 0.0, 0.0, 0.0, 0.0, 0.0, 0.0, 0.0, 0.0, 0.0, 0.0, 0.0, 0.0, 0.0, 0.0, 0.0, 0.0, 0.0, 0.0, 0.0, 0.0, 0.0, 0.0, 0.0, 0.0, 0.0, 0.0, 0.0, 0.0, 0.0, 0.0, 0.0, 0.0, 0.0, 0.0, 0.0, 0.0, 0.0, 0.0, 0.0, 0.0, 0.0, 0.0, 0.0, 0.0, 0.0, 0.0, 0.0, 0.0, 0.0, 0.0, 0.0, 0.0, 0.0, 0.0, 0.0, 0.0, 0.0, 0.0, 0.0, 0.0, 0.0, 0.0, 0.0, 0.0, 0.0, 0.0, 0.0, 0.0, 0.0, 0.0, 0.0, 0.0, 0.0, 0.0, 0.0, 0.0, 0.0, 0.0, 0.0, 0.0, 0.0, 0.0, 0.0, 0.0, 0.0, 0.0, 0.0, 0.0, 0.0, 0.0, 0.0, 0.0, 0.0, 0.0, 0.0, 0.0, 0.0, 0.0, 0.0, 0.0, 0.0, 0.0, 0.0, 0.0, 0.0, 0.0, 0.0, 0.0, 0.0, 0.0, 0.0, 0.0, 0.0, 0.0, 0.0, 0.0, 0.0, 0.0, 0.0, 0.0, 0.0, 0.0, 0.0, 0.0, 0.0, 0.0, 0.0, 0.0, 0.0, 0.0, 0.0, 0.0, 0.0, 0.0, 0.0, 0.0, 0.0, 0.0, 0.0, 0.0, 0.0, 0.0, 0.0, 0.0, 0.0, 0.0, 0.0, 0.0, 0.5054, 0.0377, 0.4984, 0.03637, 0.5201, 0.03785, 0.5283, 0.03941, 0.5396, 0.04019, 0.5, 0.03262, 0.5402, 0.0403, 0.5283, 0.03941, 0.5128, 0.03894, 0.5054, 0.0377, 0.0, 0.0, 0.0, 0.0, 0.5432, 0.04548, 0.5432, 0.04548, 0.0, 0.0, 0.0, 0.0, 0.8768, 0.0471, 0.8768, 0.0471, 0.0, 0.0, 0.0, 0.0, 0.8894, 0.05969, 0.9229, 0.07665, 0.9084, 0.05969, 0.8894, 0.05969, 0.0, 0.0, 0.9229, 0.07665, 0.0, 0.0, 0.8938, 0.06257, 0.9084, 0.05969, 0.8938, 0.06257, 0.0, 0.0, 0.0, 0.0, 0.8768, 0.0471, 0.5441, 0.0471, 0.8768, 0.0471, 0.0, 0.0, 0.0, 0.0, 0.5441, 0.0471, 0.0, 0.0, 0.0, 0.0, 0.5358, 0.03262, 0.0, 0.0, 0.5, 0.03262, 0.5358, 0.03262, 0.0, 0.0, 0.0, 0.0, 0.0, 0.0, 0.0, 0.0, 0.0, 0.0, 0.0, 0.0, 0.0, 0.0, 0.0, 0.0, 0.0, 0.0, 0.0, 0.0, 0.0, 0.0, 0.0, 0.0, 0.0, 0.0, 0.0, 0.0, 0.0, 0.0, 0.0, 0.0, 0.0, 0.0, 0.0, 0.0, 0.0, 0.0, 0.0, 0.0, 0.0, 0.0, 0.0, 0.0, 0.0, 0.0, 0.0, 0.0, 0.0, 0.0, 0.0, 0.0, 0.0, 0.0, 0.0, 0.0, 0.0, 0.0, 0.0, 0.0, 0.0, 0.0, 0.0, 0.0, 0.0, 0.0, 0.0, 0.0, 0.0, 0.0, 0.0, 0.0, 0.0, 0.0, 0.0, 0.0, 0.0, 0.0, 0.0, 0.0, 0.0, 0.0, 0.0, 0.0, 0.0, 0.0, 0.0, 0.0, 0.0, 0.0, 0.0, 0.0, 0.0, 0.0, 0.0, 0.0, 0.0, 0.0, 0.0, 0.0, 0.0, 0.0, 0.0, 0.0, 0.0, 0.0, 0.0, 0.0, 0.0, 0.0, 0.5347, 0.1302, 0.5, 0.1303, 0.0, 0.0, 0.0, 0.0, 0.0, 0.0, 0.0, 0.0, 0.0, 0.0, 0.0, 0.0, 0.0, 0.0, 0.0, 0.0, 0.0, 0.0, 0.0, 0.0, 0.0, 0.0, 0.0, 0.0, 0.0, 0.0, 0.0, 0.0, 0.0, 0.0, 0.0, 0.0, 0.0, 0.0, 0.0, 0.0, 0.0, 0.0, 0.0, 0.0, 0.0, 0.0, 0.0, 0.0, 0.0, 0.0, 0.0, 0.0, 0.0, 0.0, 0.0, 0.0, 0.0, 0.0, 0.0, 0.0, 0.0, 0.0, 0.0, 0.0, 0.0, 0.0, 0.0, 0.0, 0.0, 0.0, 0.0, 0.0, 0.0, 0.0, 0.0, 0.0, 0.0, 0.0, 0.0, 0.0, 0.0, 0.0, 0.0, 0.0, 0.0, 0.0, 0.0, 0.0, 0.0, 0.0, 0.0, 0.0, 0.0, 0.0, 0.0, 0.0, 0.0, 0.0, 0.0, 0.0, 0.0, 0.0, 0.0, 0.0, 0.0, 0.0, 0.0, 0.0, 0.0, 0.0, 0.0, 0.0, 0.0, 0.0, 0.0, 0.0, 0.0, 0.0, 0.0, 0.0, 0.0, 0.0, 0.0, 0.0, 0.0, 0.0, 0.0, 0.0, 0.0, 0.0, 0.0, 0.0, 0.0, 0.0, 0.0, 0.0, 0.0, 0.0, 0.0, 0.0, 0.0, 0.0, 0.0, 0.0, 0.0, 0.0, 0.0, 0.0, 0.0, 0.0, 0.0, 0.0, 0.0, 0.0, 0.0, 0.0, 0.0, 0.0, 0.0, 0.0, 0.0, 0.0, 0.0, 0.0, 0.0, 0.0, 0.0, 0.0, 0.0, 0.0, 0.0, 0.0, 0.0, 0.0, 0.0, 0.0, 0.0, 0.0, 0.0, 0.0, 0.0, 0.0, 0.0, 0.0, 0.0, 0.0, 0.0, 0.0, 0.0, 0.0, 0.0, 0.0, 0.0, 0.0, 0.0, 0.0, 0.0, 0.0, 0.0, 0.0, 0.0, 0.0, 0.0, 0.0, 0.0, 0.0, 0.5, 0.1303, 0.5347, 0.1302, 0.5347, 0.1302, 0.5, 0.1303, 0.0, 0.0, 0.0, 0.0, 0.0, 0.0, 0.0, 0.0, 0.0, 0.0, 0.0, 0.0, 0.0, 0.0, 0.0, 0.0, 0.5, 0.1303, 0.5347, 0.1302, 0.5347, 0.1302, 0.5, 0.1303, 0.0, 0.0, 0.0, 0.0, 0.0, 0.0, 0.0, 0.0, 0.0, 0.0, 0.0, 0.0, 0.0, 0.0, 0.0, 0.0, 0.0, 0.0, 0.0, 0.0, 0.0, 0.0, 0.0, 0.0, 0.0, 0.0, 0.0, 0.0, 0.0, 0.0, 0.0, 0.0, 0.0, 0.0, 0.0, 0.0, 0.0, 0.0, 0.0, 0.0, 0.0, 0.0, 0.0, 0.0, 0.0, 0.0, 0.0, 0.0, 0.0, 0.0, 0.0, 0.0, 0.0, 0.0, 0.0, 0.0, 0.0, 0.0, 0.0, 0.0, 0.0, 0.0, 0.0, 0.0, 0.0, 0.0, 0.0, 0.0, 0.0, 0.0, 0.0, 0.0, 0.0, 0.0, 0.0, 0.0, 0.0, 0.0, 0.0, 0.0, 0.0, 0.0, 0.0, 0.0, 0.0, 0.0, 0.0, 0.0, 0.0, 0.0, 0.0, 0.0, 0.0, 0.0, 0.0, 0.0, 0.0, 0.0, 0.0, 0.0, 0.0, 0.0, 0.0, 0.0, 0.0, 0.0, 0.0, 0.0, 0.0, 0.0, 0.0, 0.0, 0.0, 0.0, 0.0, 0.0, 0.0, 0.0, 0.0, 0.0, 0.0, 0.0, 0.0, 0.0, 0.0, 0.0, 0.0, 0.0, 0.0, 0.0, 0.0, 0.0, 0.0, 0.0, 0.0, 0.0, 0.0, 0.0, 0.0, 0.0, 0.0, 0.0, 0.0, 0.0, 0.0, 0.0, 0.0, 0.0, 0.0, 0.0, 0.0, 0.0, 0.0, 0.0, 0.0, 0.0, 0.0, 0.0, 0.0, 0.0, 0.0, 0.0, 0.0, 0.0, 0.0, 0.0, 0.0, 0.0, 0.0, 0.0, 0.0, 0.0, 0.0, 0.0, 0.0, 0.0, 0.0, 0.0, 0.0, 0.0, 0.0, 0.0, 0.0, 0.0, 0.0, 0.0, 0.0, 0.0, 0.0, 0.0, 0.0, 0.0, 0.0, 0.0, 0.0, 0.0, 0.0, 0.0, 0.0, 0.0, 0.0, 0.0, 0.0, 0.0, 0.0, 0.0, 0.0, 0.0, 0.0, 0.0, 0.0, 0.0, 0.0, 0.0, 0.0, 0.0, 0.0, 0.0, 0.0, 0.0, 0.0, 0.0, 0.0, 0.0, 0.0, 0.0, 0.0, 0.0, 0.0, 0.0, 0.0, 0.0, 0.0, 0.0, 0.0, 0.0, 0.0, 0.0, 0.5355, 0.2851, 0.5167, 0.2663, 0.5167, 0.2663, 0.5355, 0.2851, 0.0, 0.0, 0.0, 0.0, 0.0, 0.0, 0.0, 0.0, 0.0, 0.0, 0.0, 0.0, 0.0, 0.0, 0.0, 0.0, 0.0, 0.0, 0.0, 0.0, 0.0, 0.0, 0.0, 0.0, 0.0, 0.0, 0.0, 0.0, 0.0, 0.0, 0.0, 0.0, 0.0, 0.0, 0.0, 0.0, 0.0, 0.0, 0.0, 0.0, 0.0, 0.0, 0.0, 0.0, 0.0, 0.0, 0.0, 0.0, 0.0, 0.0, 0.0, 0.0, 0.0, 0.0, 0.0, 0.0, 0.0, 0.0, 0.0, 0.0, 0.0, 0.0, 0.0, 0.0, 0.0, 0.0, 0.0, 0.0, 0.0, 0.0, 0.0, 0.0, 0.0, 0.0, 0.0, 0.0, 0.0, 0.0, 0.0, 0.0, 0.0, 0.0, 0.0, 0.0, 0.0, 0.0, 0.0, 0.0, 0.0, 0.0, 0.0, 0.0, 0.0, 0.0, 0.0, 0.0, 0.0, 0.0, 0.0, 0.0, 0.0, 0.0, 0.0, 0.0, 0.0, 0.0, 0.0, 0.0, 0.0, 0.0, 0.0, 0.0, 0.0, 0.0, 0.0, 0.0, 0.0, 0.0, 0.0, 0.0, 0.0, 0.0, 0.0, 0.0, 0.0, 0.0, 0.0, 0.0, 0.0, 0.0, 0.0, 0.0, 0.0, 0.0, 0.0, 0.0, 0.0, 0.0, 0.0, 0.0, 0.0, 0.0, 0.0, 0.0, 0.0, 0.0, 0.0, 0.0, 0.0, 0.0, 0.0, 0.0, 0.0, 0.0, 0.0, 0.0, 0.0, 0.0, 0.0, 0.0, 0.0, 0.0, 0.0, 0.0, 0.0, 0.0, 0.0, 0.0, 0.0, 0.0, 0.0, 0.0, 0.0, 0.0, 0.0, 0.0, 0.0, 0.0, 0.0, 0.0, 0.0, 0.0, 0.0, 0.0, 0.0, 0.0, 0.0, 0.0, 0.0, 0.0, 0.0, 0.0, 0.0, 0.0, 0.0, 0.0, 0.0, 0.0, 0.0, 0.0, 0.0, 0.0, 0.0, 0.0, 0.0, 0.0, 0.0, 0.0, 0.0, 0.0, 0.0, 0.0, 0.0, 0.0, 0.0, 0.0, 0.0, 0.0, 0.0, 0.0, 0.0, 0.0, 0.0, 0.0, 0.0, 0.0, 0.0, 0.0, 0.0, 0.0, 0.0, 0.0, 0.0, 0.0, 0.0, 0.0, 0.0, 0.0, 0.0, 0.0, 0.0, 0.0, 0.0, 0.0, 0.0, 0.0, 0.0, 0.0, 0.0, 0.0, 0.0, 0.0, 0.0, 0.0, 0.0, 0.0, 0.0, 0.0, 0.0, 0.0, 0.0, 0.0, 0.0, 0.0, 0.0, 0.0, 0.0, 0.0, 0.0, 0.0, 0.0, 0.0, 0.0, 0.0, 0.0, 0.0, 0.0, 0.0, 0.0, 0.0, 0.0, 0.0, 0.0, 0.0, 0.0, 0.0, 0.0, 0.0, 0.0, 0.0, 0.0, 0.0, 0.0, 0.0, 0.0, 0.0, 0.0, 0.0, 0.0, 0.0, 0.0, 0.0, 0.5201, 0.03785, 0.5201, 0.03785, 0.5201, 0.03785, 0.5201, 0.03785, 0.0, 0.0, 0.0, 0.0, 0.0, 0.0, 0.0, 0.0, 0.0, 0.0, 0.0, 0.0, 0.0, 0.0, 0.0, 0.0, 0.0, 0.0, 0.0, 0.0, 0.0, 0.0, 0.0, 0.0, 0.0, 0.0, 0.0, 0.0, 0.0, 0.0, 0.0, 0.0, 0.0, 0.0, 0.0, 0.0, 0.0, 0.0, 0.0, 0.0, 0.0, 0.0, 0.0, 0.0, 0.0, 0.0, 0.0, 0.0, 0.0, 0.0, 0.0, 0.0, 0.0, 0.0, 0.0, 0.0, 0.0, 0.0, 0.0, 0.0, 0.0, 0.0, 0.0, 0.0, 0.0, 0.0, 0.0, 0.0, 0.0, 0.0, 0.0, 0.0, 0.0, 0.0, 0.0, 0.0, 0.0, 0.0, 0.0, 0.0, 0.0, 0.0, 0.0, 0.0, 0.0, 0.0, 0.0, 0.0, 0.0, 0.0, 0.0, 0.0, 0.0, 0.0, 0.0, 0.0, 0.0, 0.0, 0.0, 0.0, 0.0, 0.0, 0.0, 0.0, 0.0, 0.0, 0.0, 0.0, 0.0, 0.0, 0.0, 0.0, 0.0, 0.0, 0.0, 0.0, 0.0, 0.0, 0.0, 0.0, 0.0, 0.0, 0.0, 0.0, 0.0, 0.0, 0.0, 0.0, 0.0, 0.0, 0.0, 0.0, 0.0, 0.0, 0.0, 0.0, 0.0, 0.0, 0.0, 0.0, 0.0, 0.0, 0.0, 0.0, 0.0, 0.0, 0.0, 0.0, 0.0, 0.0, 0.0, 0.0, 0.0, 0.0, 0.0, 0.0, 0.0, 0.0, 0.0, 0.0, 0.0, 0.0, 0.0, 0.0, 0.0, 0.0, 0.0, 0.0, 0.0, 0.0, 0.0, 0.0, 0.0, 0.0, 0.0, 0.0, 0.0, 0.0, 0.0, 0.0, 0.0, 0.0, 0.0, 0.0, 0.0, 0.0, 0.0, 0.0, 0.0, 0.0, 0.0, 0.0, 0.0, 0.0, 0.0, 0.0, 0.0, 0.0, 0.0, 0.0, 0.0, 0.0, 0.0, 0.0, 0.0, 0.0, 0.0, 0.0, 0.0, 0.0, 0.0, 0.0, 0.0, 0.0, 0.0, 0.0, 0.0, 0.0, 0.0, 0.0, 0.0, 0.0, 0.0, 0.0, 0.0, 0.0, 0.0, 0.0, 0.0, 0.0, 0.0, 0.0, 0.0, 0.0, 0.0, 0.0, 0.0, 0.0, 0.0, 0.0, 0.0, 0.0, 0.0, 0.0, 0.0, 0.0, 0.0, 0.0, 0.0, 0.0, 0.0, 0.0, 0.0, 0.0, 0.0, 0.0, 0.0, 0.0, 0.0, 0.0, 0.0, 0.0, 0.0, 0.0, 0.0, 0.0, 0.0, 0.0, 0.0, 0.0, 0.0, 0.0, 0.0, 0.0, 0.0, 0.0, 0.0, 0.0, 0.0, 0.0, 0.0, 0.0, 0.0, 0.0, 0.0, 0.0, 0.0, 0.0, 0.0, 0.0, 0.0, 0.0, 0.0, 0.0, 0.0, 0.0, 0.0, 0.0, 0.0, 0.0, 0.0, 0.0, 0.0, 0.0, 0.0, 0.0, 0.0, 0.0, 0.0, 0.0, 0.5, 0.03262, 0.5396, 0.04019, 0.5358, 0.03262, 0.5, 0.03262, 0.5358, 0.03262, 0.5396, 0.04019, 0.5402, 0.0403, 0.5396, 0.04019, 0.5283, 0.03941, 0.5402, 0.0403, 0.5201, 0.03785, 0.4984, 0.03637, 0.4984, 0.03637, 0.5201, 0.03785, 0.5201, 0.03785, 0.4984, 0.03637, 0.4984, 0.03637, 0.5201, 0.03785, 0.5201, 0.03785, 0.4984, 0.03637, 0.4984, 0.03637, 0.5201, 0.03785, 0.4984, 0.03637, 0.5201, 0.03785, 0.5201, 0.03785, 0.4984, 0.03637, 0.4984, 0.03637, 0.4984, 0.03637, 0.4984, 0.03637, 0.4984, 0.03637, 0.5201, 0.03785, 0.4984, 0.03637, 0.4992, 0.0369, 0.5226, 0.03833, 0.5226, 0.03833, 0.4992, 0.0369, 0.495, 0.03701, 0.5249, 0.03877, 0.5249, 0.03877, 0.495, 0.03701, 0.4967, 0.03752, 0.527, 0.03916, 0.527, 0.03916, 0.4967, 0.03752, 0.5067, 0.03843, 0.528, 0.03935, 0.528, 0.03935, 0.5067, 0.03843, 0.5128, 0.03894, 0.5283, 0.03941, 0.5283, 0.03941, 0.5201, 0.03785, 0.5201, 0.03785, 0.5201, 0.03785, 0.5226, 0.03833, 0.5249, 0.03877, 0.527, 0.03916, 0.528, 0.03935, 0.5283, 0.03941, 0.5128, 0.03894, 0.5283, 0.03941, 0.5283, 0.03941, 0.5128, 0.03894, 0.0, 0.0, 0.5128, 0.03894, 0.5128, 0.03894, 0.5067, 0.03843, 0.4967, 0.03752, 0.495, 0.03701, 0.4992, 0.0369, 0.4984, 0.03637, 0.5229, 0.03838, 0.5215, 0.03812, 0.5219, 0.0382, 0.5237, 0.03853, 0.5237, 0.03853, 0.5219, 0.0382, 0.5226, 0.03832, 0.5249, 0.03876, 0.5249, 0.03876, 0.5226, 0.03832, 0.5154, 0.03788, 0.5157, 0.03823, 0.5157, 0.03823, 0.5154, 0.03788, 0.5109, 0.03761, 0.51, 0.03789, 0.4463, 0.03284, 0.4513, 0.03345, 0.4715, 0.03507, 0.4699, 0.03464, 0.4699, 0.03464, 0.4715, 0.03507, 0.4952, 0.03703, 0.4991, 0.03688, 0.4991, 0.03688, 0.4952, 0.03703, 0.5043, 0.03756, 0.5064, 0.03734, 0.5064, 0.03734, 0.5043, 0.03756, 0.51, 0.03789, 0.5109, 0.03761, 0.524, 0.03858, 0.5229, 0.03838, 0.5237, 0.03853, 0.5251, 0.0388, 0.5251, 0.0388, 0.5237, 0.03853, 0.5249, 0.03876, 0.5269, 0.03915, 0.5269, 0.03915, 0.5249, 0.03876, 0.5157, 0.03823, 0.5177, 0.03865, 0.5177, 0.03865, 0.5157, 0.03823, 0.51, 0.03789, 0.5119, 0.03834, 0.4513, 0.03345, 0.4516, 0.03367, 0.4716, 0.03533, 0.4715, 0.03507, 0.4715, 0.03507, 0.4716, 0.03533, 0.497, 0.03753, 0.4952, 0.03703, 0.4952, 0.03703, 0.497, 0.03753, 0.5061, 0.03803, 0.5043, 0.03756, 0.5043, 0.03756, 0.5061, 0.03803, 0.5119, 0.03834, 0.51, 0.03789, 0.5246, 0.03871, 0.524, 0.03858, 0.5251, 0.0388, 0.5259, 0.03896, 0.5259, 0.03896, 0.5251, 0.0388, 0.5269, 0.03915, 0.5279, 0.03934, 0.5279, 0.03934, 0.5269, 0.03915, 0.5177, 0.03865, 0.5214, 0.03906, 0.5214, 0.03906, 0.5177, 0.03865, 0.5119, 0.03834, 0.5173, 0.03889, 0.4516, 0.03367, 0.4485, 0.03357, 0.4716, 0.03549, 0.4716, 0.03533, 0.4716, 0.03533, 0.4716, 0.03549, 0.5066, 0.03842, 0.497, 0.03753, 0.497, 0.03753, 0.5066, 0.03842, 0.5133, 0.03871, 0.5061, 0.03803, 0.5061, 0.03803, 0.5133, 0.03871, 0.5173, 0.03889, 0.5119, 0.03834, 0.5249, 0.03876, 0.5246, 0.03871, 0.5259, 0.03896, 0.5262, 0.03901, 0.5262, 0.03901, 0.5259, 0.03896, 0.5279, 0.03934, 0.5283, 0.03941, 0.5283, 0.03941, 0.5279, 0.03934, 0.5214, 0.03906, 0.5235, 0.03926, 0.5235, 0.03926, 0.5214, 0.03906, 0.5173, 0.03889, 0.5206, 0.03917, 0.4485, 0.03357, 0.4386, 0.03289, 0.4664, 0.03516, 0.4716, 0.03549, 0.4716, 0.03549, 0.4664, 0.03516, 0.5128, 0.03893, 0.5066, 0.03842, 0.5066, 0.03842, 0.5128, 0.03893, 0.5176, 0.03908, 0.5133, 0.03871, 0.5133, 0.03871, 0.5176, 0.03908, 0.5206, 0.03917, 0.5173, 0.03889, 0.5206, 0.03917, 0.5206, 0.03917, 0.5235, 0.03926, 0.5235, 0.03926, 0.5235, 0.03926, 0.5235, 0.03926, 0.5283, 0.03941, 0.5283, 0.03941, 0.5283, 0.03941, 0.5283, 0.03941, 0.5262, 0.03901, 0.5262, 0.03901, 0.5262, 0.03901, 0.5262, 0.03901, 0.5249, 0.03876, 0.5249, 0.03876, 0.4386, 0.03289, 0.2985, 0.02266, 0.3805, 0.02889, 0.4664, 0.03516, 0.4664, 0.03516, 0.3805, 0.02889, 0.5128, 0.03894, 0.5128, 0.03893, 0.5128, 0.03893, 0.5128, 0.03894, 0.5176, 0.03908, 0.5176, 0.03908, 0.5176, 0.03908, 0.5176, 0.03908, 0.5206, 0.03917, 0.5206, 0.03917, 0.5109, 0.03761, 0.5092, 0.03711, 0.5134, 0.03739, 0.5154, 0.03788, 0.5154, 0.03788, 0.5134, 0.03739, 0.5201, 0.03785, 0.5226, 0.03832, 0.5226, 0.03832, 0.5201, 0.03785, 0.5201, 0.03785, 0.5219, 0.0382, 0.5219, 0.0382, 0.5201, 0.03785, 0.5201, 0.03785, 0.5215, 0.03812, 0.5092, 0.03711, 0.5109, 0.03761, 0.5064, 0.03734, 0.5051, 0.03682, 0.5051, 0.03682, 0.5064, 0.03734, 0.4991, 0.03688, 0.4984, 0.03637, 0.4984, 0.03637, 0.4991, 0.03688, 0.4699, 0.03464, 0.4957, 0.03617, 0.4957, 0.03617, 0.4699, 0.03464, 0.4463, 0.03284, 0.4678, 0.03411, 0.51, 0.03789, 0.5109, 0.03761, 0.5154, 0.03788, 0.5157, 0.03823, 0.5157, 0.03823, 0.5154, 0.03788, 0.5226, 0.03832, 0.5249, 0.03876, 0.5249, 0.03876, 0.5226, 0.03832, 0.5219, 0.0382, 0.5237, 0.03853, 0.5237, 0.03853, 0.5219, 0.0382, 0.5215, 0.03812, 0.5229, 0.03838, 0.5109, 0.03761, 0.51, 0.03789, 0.5043, 0.03756, 0.5064, 0.03734, 0.5064, 0.03734, 0.5043, 0.03756, 0.4952, 0.03703, 0.4991, 0.03688, 0.4991, 0.03688, 0.4952, 0.03703, 0.4715, 0.03507, 0.4699, 0.03464, 0.4699, 0.03464, 0.4715, 0.03507, 0.4513, 0.03345, 0.4463, 0.03284, 0.5119, 0.03834, 0.51, 0.03789, 0.5157, 0.03823, 0.5177, 0.03865, 0.5177, 0.03865, 0.5157, 0.03823, 0.5249, 0.03876, 0.5269, 0.03915, 0.5269, 0.03915, 0.5249, 0.03876, 0.5237, 0.03853, 0.5251, 0.0388, 0.5251, 0.0388, 0.5237, 0.03853, 0.5229, 0.03838, 0.524, 0.03858, 0.51, 0.03789, 0.5119, 0.03834, 0.5061, 0.03803, 0.5043, 0.03756, 0.5043, 0.03756, 0.5061, 0.03803, 0.497, 0.03753, 0.4952, 0.03703, 0.4952, 0.03703, 0.497, 0.03753, 0.4716, 0.03533, 0.4715, 0.03507, 0.4715, 0.03507, 0.4716, 0.03533, 0.4516, 0.03367, 0.4513, 0.03345, 0.5173, 0.03889, 0.5119, 0.03834, 0.5177, 0.03865, 0.5214, 0.03906, 0.5214, 0.03906, 0.5177, 0.03865, 0.5269, 0.03915, 0.5279, 0.03934, 0.5279, 0.03934, 0.5269, 0.03915, 0.5251, 0.0388, 0.5259, 0.03896, 0.5259, 0.03896, 0.5251, 0.0388, 0.524, 0.03858, 0.5246, 0.03871, 0.5119, 0.03834, 0.5173, 0.03889, 0.5133, 0.03871, 0.5061, 0.03803, 0.5061, 0.03803, 0.5133, 0.03871, 0.5066, 0.03842, 0.497, 0.03753, 0.497, 0.03753, 0.5066, 0.03842, 0.4716, 0.03549, 0.4716, 0.03533, 0.4716, 0.03533, 0.4716, 0.03549, 0.4485, 0.03357, 0.4516, 0.03367, 0.5206, 0.03917, 0.5173, 0.03889, 0.5214, 0.03906, 0.5235, 0.03926, 0.5235, 0.03926, 0.5214, 0.03906, 0.5279, 0.03934, 0.5283, 0.03941, 0.5283, 0.03941, 0.5279, 0.03934, 0.5259, 0.03896, 0.5262, 0.03901, 0.5262, 0.03901, 0.5259, 0.03896, 0.5246, 0.03871, 0.5249, 0.03876, 0.5173, 0.03889, 0.5206, 0.03917, 0.5176, 0.03908, 0.5133, 0.03871, 0.5133, 0.03871, 0.5176, 0.03908, 0.5128, 0.03893, 0.5066, 0.03842, 0.5066, 0.03842, 0.5128, 0.03893, 0.4664, 0.03516, 0.4716, 0.03549, 0.4716, 0.03549, 0.4664, 0.03516, 0.4386, 0.03289, 0.4485, 0.03357, 0.5249, 0.03876, 0.5249, 0.03876, 0.5262, 0.03901, 0.5262, 0.03901, 0.5262, 0.03901, 0.5262, 0.03901, 0.5283, 0.03941, 0.5283, 0.03941, 0.5283, 0.03941, 0.5283, 0.03941, 0.5235, 0.03926, 0.5235, 0.03926, 0.5235, 0.03926, 0.5235, 0.03926, 0.5206, 0.03917, 0.5206, 0.03917, 0.5206, 0.03917, 0.5206, 0.03917, 0.5176, 0.03908, 0.5176, 0.03908, 0.5176, 0.03908, 0.5176, 0.03908, 0.5128, 0.03894, 0.5128, 0.03893, 0.5128, 0.03893, 0.5128, 0.03894, 0.3805, 0.02889, 0.4664, 0.03516, 0.4664, 0.03516, 0.3805, 0.02889, 0.2985, 0.02266, 0.4386, 0.03289, 0.5201, 0.03785, 0.5201, 0.03785, 0.5201, 0.03785, 0.5199, 0.03783, 0.5199, 0.03783, 0.5201, 0.03785, 0.5201, 0.03785, 0.5195, 0.0378, 0.5195, 0.0378, 0.5201, 0.03785, 0.5134, 0.03739, 0.5134, 0.03739, 0.5134, 0.03739, 0.5134, 0.03739, 0.5092, 0.03711, 0.5092, 0.03711, 0.5092, 0.03711, 0.5092, 0.03711, 0.5051, 0.03682, 0.5051, 0.03682, 0.5051, 0.03682, 0.5051, 0.03682, 0.4984, 0.03637, 0.499, 0.03641, 0.499, 0.03641, 0.4984, 0.03637, 0.4957, 0.03617, 0.4986, 0.03638, 0.4986, 0.03638, 0.4957, 0.03617, 0.4678, 0.03411, 0.4984, 0.03637, 0.4984, 0.03637, 0.4678, 0.03411, 0.4957, 0.03617, 0.4986, 0.03638, 0.4986, 0.03638, 0.4957, 0.03617, 0.4984, 0.03637, 0.499, 0.03641, 0.499, 0.03641, 0.4984, 0.03637, 0.5051, 0.03682, 0.5051, 0.03682, 0.5051, 0.03682, 0.5051, 0.03682, 0.5092, 0.03711, 0.5092, 0.03711, 0.5215, 0.03812, 0.5201, 0.03785, 0.5201, 0.03785, 0.5219, 0.0382, 0.5219, 0.0382, 0.5201, 0.03785, 0.5201, 0.03785, 0.5226, 0.03832, 0.5226, 0.03832, 0.5201, 0.03785, 0.5134, 0.03739, 0.5154, 0.03788, 0.5154, 0.03788, 0.5134, 0.03739, 0.5092, 0.03711, 0.5109, 0.03761, 0.5092, 0.03711, 0.5092, 0.03711, 0.5134, 0.03739, 0.5134, 0.03739, 0.5134, 0.03739, 0.5134, 0.03739, 0.5201, 0.03785, 0.5195, 0.0378, 0.5195, 0.0378, 0.5201, 0.03785, 0.5201, 0.03785, 0.5199, 0.03783, 0.5199, 0.03783, 0.5201, 0.03785, 0.5201, 0.03785, 0.5201, 0.03785, 0.4678, 0.03411, 0.4463, 0.03284, 0.4699, 0.03464, 0.4957, 0.03617, 0.4957, 0.03617, 0.4699, 0.03464, 0.4991, 0.03688, 0.4984, 0.03637, 0.4984, 0.03637, 0.4991, 0.03688, 0.5064, 0.03734, 0.5051, 0.03682, 0.5051, 0.03682, 0.5064, 0.03734, 0.5109, 0.03761, 0.5092, 0.03711, 0.4784, 0.03511, 0.4076, 0.03014, 0.453, 0.03325, 0.4887, 0.03573, 0.4887, 0.03573, 0.453, 0.03325, 0.5018, 0.0366, 0.5018, 0.0366, 0.5018, 0.0366, 0.5018, 0.0366, 0.5053, 0.03684, 0.5053, 0.03684, 0.5132, 0.03738, 0.5132, 0.03738, 0.5167, 0.03761, 0.5167, 0.03761, 0.5167, 0.03761, 0.5167, 0.03761, 0.5212, 0.03805, 0.5205, 0.03793, 0.5205, 0.03793, 0.5212, 0.03805, 0.5223, 0.03826, 0.5212, 0.03806, 0.5212, 0.03806, 0.5201, 0.03785, 0.5199, 0.03783, 0.5205, 0.03793, 0.5205, 0.03793, 0.5199, 0.03783, 0.5167, 0.03761, 0.5167, 0.03761, 0.5167, 0.03761, 0.5167, 0.03761, 0.5132, 0.03738, 0.5132, 0.03738, 0.5053, 0.03684, 0.5053, 0.03684, 0.5018, 0.0366, 0.5018, 0.0366, 0.5018, 0.0366, 0.5018, 0.0366, 0.4986, 0.03638, 0.4887, 0.03573, 0.4887, 0.03573, 0.4986, 0.03638, 0.4984, 0.03637, 0.4784, 0.03511, 0.5049, 0.03681, 0.5053, 0.03684, 0.5018, 0.0366, 0.5014, 0.03657, 0.5014, 0.03657, 0.5018, 0.0366, 0.453, 0.03325, 0.488, 0.03568, 0.488, 0.03568, 0.453, 0.03325, 0.4076, 0.03014, 0.4778, 0.03507, 0.5212, 0.03806, 0.5223, 0.03826, 0.5212, 0.03805, 0.5205, 0.03793, 0.5205, 0.03793, 0.5212, 0.03805, 0.5167, 0.03761, 0.5166, 0.03761, 0.5166, 0.03761, 0.5167, 0.03761, 0.5132, 0.03738, 0.5131, 0.03737, 0.5131, 0.03737, 0.5132, 0.03738, 0.5167, 0.03761, 0.5166, 0.03761, 0.5166, 0.03761, 0.5167, 0.03761, 0.5199, 0.03783, 0.5205, 0.03793, 0.5205, 0.03793, 0.5199, 0.03783, 0.5201, 0.03785, 0.5212, 0.03806, 0.4778, 0.03507, 0.4984, 0.03637, 0.4986, 0.03638, 0.488, 0.03568, 0.488, 0.03568, 0.4986, 0.03638, 0.5018, 0.0366, 0.5014, 0.03657, 0.5014, 0.03657, 0.5018, 0.0366, 0.5053, 0.03684, 0.5049, 0.03681, 0.5132, 0.03738, 0.5092, 0.03711, 0.509, 0.03709, 0.5131, 0.03737, 0.5249, 0.03876, 0.5223, 0.03826, 0.5212, 0.03806, 0.5201, 0.03785, 0.5215, 0.03812, 0.5229, 0.03838, 0.524, 0.03858, 0.5246, 0.03871, 0.5249, 0.03876, 0.4076, 0.03014, 0.2985, 0.02266, 0.4386, 0.03289, 0.4778, 0.03507, 0.509, 0.03709, 0.5092, 0.03711, 0.5053, 0.03684, 0.5049, 0.03681, 0.5201, 0.03785, 0.5199, 0.03783, 0.5167, 0.03761, 0.5132, 0.03738, 0.5053, 0.03684, 0.5018, 0.0366, 0.4986, 0.03638, 0.4984, 0.03637, 0.4984, 0.03637, 0.4986, 0.03638, 0.499, 0.03641, 0.5051, 0.03682, 0.5092, 0.03711, 0.5134, 0.03739, 0.5195, 0.0378, 0.5199, 0.03783, 0.5201, 0.03785, 0.5132, 0.03738, 0.5132, 0.03738, 0.5053, 0.03684, 0.5053, 0.03684, 0.5092, 0.03711, 0.5201, 0.03785, 0.5201, 0.03785, 0.5201, 0.03785, 0.5212, 0.03806, 0.5131, 0.03737, 0.509, 0.03709, 0.5049, 0.03681, 0.5053, 0.03684, 0.5132, 0.03738, 0.5201, 0.03785, 0.5212, 0.03806, 0.5201, 0.03785, 0.5201, 0.03785, 0.4784, 0.03511, 0.4984, 0.03637, 0.4984, 0.03637, 0.4678, 0.03411, 0.4778, 0.03507, 0.4678, 0.03411, 0.4984, 0.03637, 0.4984, 0.03637, 0.5249, 0.03876, 0.5249, 0.03876, 0.5246, 0.03871, 0.524, 0.03858, 0.5229, 0.03838, 0.5215, 0.03812, 0.5201, 0.03785, 0.5212, 0.03806, 0.5223, 0.03826, 0.5132, 0.03738, 0.5132, 0.03738, 0.5092, 0.03711, 0.5092, 0.03711, 0.5092, 0.03711, 0.5092, 0.03711, 0.5053, 0.03684, 0.5053, 0.03684, 0.4463, 0.03284, 0.4513, 0.03345, 0.4516, 0.03367, 0.4485, 0.03357, 0.4386, 0.03289, 0.4784, 0.03511, 0.4678, 0.03411, 0.4784, 0.03511, 0.4386, 0.03289, 0.2985, 0.02266, 0.4076, 0.03014, 0.4513, 0.03345, 0.4463, 0.03284, 0.4678, 0.03411, 0.4778, 0.03507, 0.4386, 0.03289, 0.4485, 0.03357, 0.4516, 0.03367])
me_plane_006.update()
me_plane_007 = bpy.data.meshes.new('Plane.007')
me_plane_007.from_pydata([(0.4782, -0.05586, 0.08806), (0.4906, -0.05586, 0.08806), (0.4782, -0.05586, 0.1001), (0.4906, -0.05586, 0.1001), (0.4782, -0.07072, 0.05386), (0.4906, -0.05586, 0.05382), (0.4782, -0.05586, 0.05386), (0.4906, -0.07072, 0.05382), (0.4906, 0.0002363, 0.08806), (0.4782, 0.0002363, 0.08806), (0.4906, 0.0002363, 0.1001), (0.4782, 0.0002363, 0.1001), (0.4906, -0.05586, 0.1001), (0.4906, -0.07072, 0.08523), (0.4906, -0.06046, 0.09936), (0.4906, -0.0646, 0.09725), (0.4906, -0.06788, 0.09397), (0.4906, -0.06999, 0.08982), (0.4782, -0.07072, 0.08527), (0.4782, -0.05586, 0.1001), (0.4782, -0.06999, 0.08986), (0.4782, -0.06788, 0.094), (0.4782, -0.0646, 0.09729), (0.4782, -0.06046, 0.0994)], [], [(3, 1, 8, 10), (1, 0, 9, 8), (2, 3, 10, 11), (5, 6, 0, 1), (0, 2, 11, 9), (12, 19, 23, 14), (14, 23, 22, 15), (15, 22, 21, 16), (16, 21, 20, 17), (17, 20, 18, 13), (7, 5, 1, 3, 12, 14, 15, 16, 17, 13), (4, 7, 13, 18), (6, 4, 18, 20, 21, 22, 23, 19, 2), (4, 6, 5, 7), (0, 6, 2), (2, 19, 12, 3), (8, 9, 11, 10)])
_uv = me_plane_007.uv_layers.new(name='UVMap')
_uv.uv.foreach_set('vector', [0.5201, 0.03785, 0.5201, 0.03785, 0.5201, 0.03785, 0.5201, 0.03785, 0.5201, 0.03785, 0.4984, 0.03637, 0.4984, 0.03637, 0.5201, 0.03785, 0.4984, 0.03637, 0.5201, 0.03785, 0.5201, 0.03785, 0.4984, 0.03637, 0.5201, 0.03785, 0.4984, 0.03637, 0.4984, 0.03637, 0.5201, 0.03785, 0.4984, 0.03637, 0.4984, 0.03637, 0.4984, 0.03637, 0.4984, 0.03637, 0.5201, 0.03785, 0.4984, 0.03637, 0.4992, 0.0369, 0.5226, 0.03833, 0.5226, 0.03833, 0.4992, 0.0369, 0.495, 0.03701, 0.5249, 0.03877, 0.5249, 0.03877, 0.495, 0.03701, 0.4967, 0.03752, 0.527, 0.03916, 0.527, 0.03916, 0.4967, 0.03752, 0.5067, 0.03843, 0.528, 0.03935, 0.528, 0.03935, 0.5067, 0.03843, 0.5128, 0.03894, 0.5283, 0.03941, 0.5283, 0.03941, 0.5201, 0.03785, 0.5201, 0.03785, 0.5201, 0.03785, 0.5201, 0.03785, 0.5226, 0.03833, 0.5249, 0.03877, 0.527, 0.03916, 0.528, 0.03935, 0.5283, 0.03941, 0.5128, 0.03894, 0.5283, 0.03941, 0.5283, 0.03941, 0.5128, 0.03894, 0.0, 0.0, 0.5128, 0.03894, 0.5128, 0.03894, 0.5067, 0.03843, 0.4967, 0.03752, 0.495, 0.03701, 0.4992, 0.0369, 0.4984, 0.03637, 0.4984, 0.03637, 0.5128, 0.03894, 0.4984, 0.03637, 0.5201, 0.03785, 0.5283, 0.03941, 0.4984, 0.03637, 0.0, 0.0, 0.4984, 0.03637, 0.4984, 0.03637, 0.4984, 0.03637, 0.5201, 0.03785, 0.5201, 0.03785, 0.5201, 0.03785, 0.4984, 0.03637, 0.4984, 0.03637, 0.5201, 0.03785])
me_plane_007.update()

# ---- objects
ob_plane = bpy.data.objects.new('Plane', me_plane)
ob_plane_001 = bpy.data.objects.new('Plane.001', me_plane_006)
ob_plane_002 = bpy.data.objects.new('Plane.002', me_plane_007)

# ---- transforms, parenting, visibility, modifiers, constraints
ob_plane.location = (0.0, 0.0, 0.0)
_m = ob_plane.modifiers.new('Mirror', 'MIRROR')
_m.use_axis = (True, True, False)
ob_plane_001.location = (0.0, 0.0, 0.1082)
_m = ob_plane_001.modifiers.new('Mirror', 'MIRROR')
_m.use_axis = (True, True, False)
ob_plane_002.location = (0.0, 0.0, 0.0)
_m = ob_plane_002.modifiers.new('Mirror', 'MIRROR')
_m.use_axis = (True, True, False)

# ---- collection membership
col_collection.objects.link(ob_plane)
col_collection.objects.link(ob_plane_001)
col_collection.objects.link(ob_plane_002)

# ---- scene / render settings (as saved in the file)
scene.frame_start = 1; scene.frame_end = 250; scene.frame_set(1)
scene.render.engine = 'BLENDER_EEVEE_NEXT'
bpy.context.view_layer.update()

# ---- added for rendering (the .blend has no active camera and no usable light): camera, sun
cam_auto = bpy.data.cameras.new('AutoCamera')
cam_auto.lens = 50.0
cam_auto.sensor_width = 36.0
cam_auto.clip_end = 1000.0
ob_auto_camera = bpy.data.objects.new('AutoCamera', cam_auto)
scene.collection.objects.link(ob_auto_camera)
ob_auto_camera.location = (1.58195, -1.89834, 1.36975)
ob_auto_camera.rotation_euler = (1.09748, -7.21219e-08, 0.694738)
scene.camera = ob_auto_camera
light_auto_sun = bpy.data.lights.new('AutoSun', 'SUN')
light_auto_sun.energy = 3.0
light_auto_sun.angle = 0.0523599
ob_auto_sun = bpy.data.objects.new('AutoSun', light_auto_sun)
scene.collection.objects.link(ob_auto_sun)
ob_auto_sun.rotation_euler = (0.872665, 0.174533, 0.523599)
bpy.context.view_layer.update()
